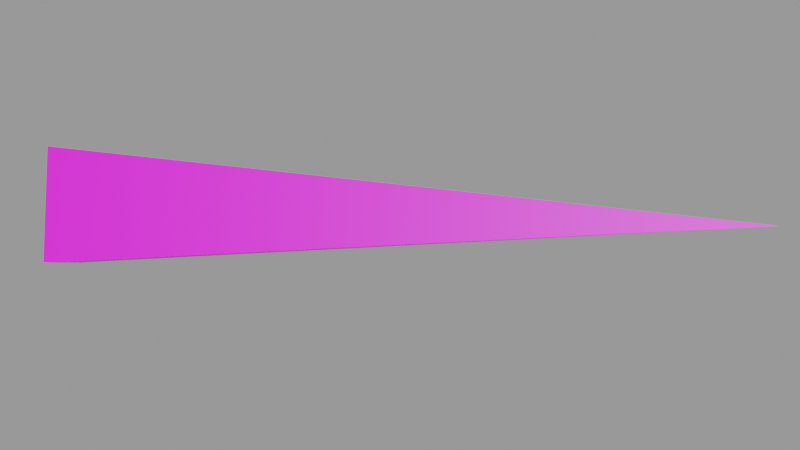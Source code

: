 # Source: s_spike.mdl.blend  (saved by Blender 4.5.90; exported with 4.5.12 LTS)
import bpy
from mathutils import Matrix  # noqa: F401  (used for matrix-valued properties, if any)

bpy.ops.wm.read_factory_settings(use_empty=True)
scene = bpy.context.scene
scene.name = 'Empty'

# ---- images (referenced by path relative to the original .blend; pixels are not part of the script)
import os
ASSET_DIR = os.environ.get("B2B_ASSET_DIR", "")  # directory of the original .blend (textures are referenced by path, not embedded)
HERE = os.path.dirname(os.path.abspath(__file__))  # packed textures are extracted next to this script under _unpacked/

def load_image(name, relpath, width, height, colorspace="sRGB"):
    """Load a texture the original file referenced (path relative to the .blend, or extracted next to this script)."""
    p = next((c for c in (os.path.join(HERE, relpath), os.path.join(ASSET_DIR, relpath)) if relpath and os.path.exists(c)), "")
    if p:
        img = bpy.data.images.load(p, check_existing=True)
        img.name = name
    else:  # same state as the original file: an image datablock whose file is absent (Cycles renders it pink)
        img = bpy.data.images.new(name, width, height)
        img.source = "FILE"
        img.filepath = "//" + (relpath or name)
    img.colorspace_settings.name = colorspace
    return img
img_s_spike_mdl_0_png = load_image('s_spike.mdl.0.png', 'textures/s_spike.mdl.0.png', 1024, 1024, 'sRGB')

# ---- materials (node trees are filled in below, after node groups)
mat_skin0 = bpy.data.materials.new('skin0')

# ---- material node trees
mat_skin0.use_nodes = True; mat_skin0.node_tree.nodes.clear()
_N = mat_skin0.node_tree.nodes; _L = mat_skin0.node_tree.links
n0 = _N.new('ShaderNodeBsdfPrincipled'); n0.name = 'Principled BSDF'; n0.location = (-200, 100)
n1 = _N.new('ShaderNodeOutputMaterial'); n1.name = 'Material Output'; n1.location = (200, 100)
n2 = _N.new('ShaderNodeTexImage'); n2.name = 'Image Texture'; n2.location = (-531, 91)
n2.image = img_s_spike_mdl_0_png
n2.interpolation = 'Closest'
_L.new(n0.outputs[0], n1.inputs[0])
_L.new(n2.outputs[0], n0.inputs[0])
n1.is_active_output = True

# ---- cameras
cam_camera = bpy.data.cameras.new('Camera')

# ---- meshes
me_s_spike = bpy.data.meshes.new('s_spike')
me_s_spike.from_pydata([(10.36, -0.004482, -0.004482), (0.0, -0.004482, -1.143), (0.0, -1.143, -0.004482), (0.0, -0.004482, 1.143), (0.0, 1.143, -0.004482), (0.0, 1.143, -0.004482), (0.7716, -0.004482, -0.004482), (0.0, -0.004482, -1.143), (0.0, -1.143, -0.004482), (0.0, -0.004482, 1.143)], [], [(0, 2, 1), (0, 3, 2), (0, 4, 3), (7, 6, 5), (9, 6, 8), (8, 6, 7), (5, 6, 9), (0, 1, 4)])
_uv = me_s_spike.uv_layers.new(name='s_spike')
_uv.uv.foreach_set('vector', [0.7312, 0.9438, 0.7312, 0.06875, 0.5562, 0.06875, 0.7312, 0.9438, 0.9062, 0.06875, 0.7312, 0.06875, 0.7312, 0.9438, 0.7312, 0.06875, 0.9062, 0.06875, 0.2812, 0.04375, 0.2812, 0.2688, 0.05625, 0.2688, 0.2812, 0.5063, 0.2812, 0.2688, 0.5188, 0.2688, 0.5188, 0.2688, 0.2812, 0.2688, 0.2812, 0.04375, 0.05625, 0.2688, 0.2812, 0.2688, 0.2812, 0.5063, 0.7312, 0.9438, 0.5562, 0.06875, 0.7312, 0.06875])
me_s_spike.materials.append(mat_skin0)
me_s_spike.update()

# ---- objects
ob_camera = bpy.data.objects.new('Camera', cam_camera)
ob_s_spike = bpy.data.objects.new('s_spike', me_s_spike)

# ---- transforms, parenting, visibility, modifiers, constraints
ob_camera.location = (5.358, -11.85, 10.89)
ob_camera.rotation_euler = (0.8195, 3.712e-07, -6.245)
ob_s_spike.location = (0.0, 0.0, 0.0)

# ---- collection membership
scene.collection.objects.link(ob_camera)
scene.collection.objects.link(ob_s_spike)

# ---- scene / render settings (as saved in the file)
scene.camera = ob_camera
scene.frame_start = 1; scene.frame_end = 1; scene.frame_set(1)
scene.render.engine = 'CYCLES'
scene.render.image_settings.exr_codec = 'NONE'
scene.render.simplify_subdivision_render = 0
scene.render.simplify_child_particles_render = 0.0
scene.cycles.denoising_use_gpu = True
scene.eevee.use_shadows = False
scene.eevee.ray_tracing_options.trace_max_roughness = 0.0
scene.view_settings.view_transform = 'Filmic'
bpy.context.view_layer.update()

# ---- added for rendering (the .blend has no usable light): sun + grey world if the file has none
light_auto_sun = bpy.data.lights.new('AutoSun', 'SUN')
light_auto_sun.energy = 3.0
light_auto_sun.angle = 0.0523599
ob_auto_sun = bpy.data.objects.new('AutoSun', light_auto_sun)
scene.collection.objects.link(ob_auto_sun)
ob_auto_sun.rotation_euler = (0.872665, 0.174533, 0.523599)
if scene.world is None:
    world_auto = bpy.data.worlds.new('AutoWorld')
    world_auto.color = (0.3, 0.3, 0.3)
    scene.world = world_auto
bpy.context.view_layer.update()
